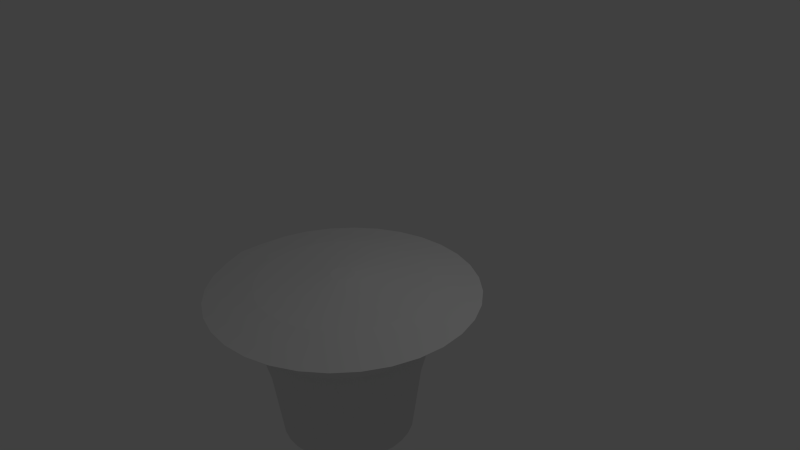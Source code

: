 # Source: Bullet-flat.blend  (saved by Blender 2.65.0; exported with 4.5.12 LTS)
import bpy
from mathutils import Matrix  # noqa: F401  (used for matrix-valued properties, if any)

bpy.ops.wm.read_factory_settings(use_empty=True)
scene = bpy.context.scene
scene.name = 'Scene'

# ---- collections
col_collection_1 = bpy.data.collections.new('Collection 1'); scene.collection.children.link(col_collection_1)

# ---- world
world_world = bpy.data.worlds.new('World'); scene.world = world_world
world_world.color = (0.05088, 0.05088, 0.05088)
world_world.use_sun_shadow = False
world_world.sun_shadow_jitter_overblur = 0.0
world_world.cycles.sampling_method = 'MANUAL'
world_world.cycles.sample_map_resolution = 256

# ---- cameras
cam_camera = bpy.data.cameras.new('Camera')
cam_camera.clip_end = 100.0
cam_camera.lens = 35.0
cam_camera.sensor_width = 32.0
cam_camera.sensor_height = 18.0
cam_camera.ortho_scale = 7.314
cam_camera.dof.focus_distance = 0.0
cam_camera.dof.aperture_fstop = 128.0

# ---- lights
light_lamp = bpy.data.lights.new('Lamp', 'POINT')
light_lamp.transmission_factor = 0.0
light_lamp.cutoff_distance = 30.0
light_lamp.energy = 100.0
light_lamp.shadow_buffer_clip_start = 1.001
light_lamp.shadow_soft_size = 0.1
light_lamp.shadow_maximum_resolution = 0.006
light_lamp.use_absolute_resolution = True
light_lamp.cycles.use_multiple_importance_sampling = False

# ---- meshes
me_cone_001 = bpy.data.meshes.new('Cone.001')
me_cone_001.from_pydata([(-0.6103, 0.5995, -0.5939), (-0.6103, 0.4509, -1.154), (-0.6103, 0.3281, -2.055), (-0.4392, 0.3112, -2.055), (-0.2746, 0.2613, -2.055), (-0.1229, 0.1802, -2.055), (0.009998, 0.07115, -2.055), (0.1191, -0.06178, -2.055), (0.2002, -0.2134, -2.055), (0.2501, -0.378, -2.055), (0.2669, -0.5491, -2.055), (0.2501, -0.7203, -2.055), (0.2002, -0.8848, -2.055), (0.1191, -1.036, -2.055), (0.009998, -1.169, -2.055), (-0.1229, -1.279, -2.055), (-0.2746, -1.36, -2.055), (-0.4392, -1.41, -2.055), (-0.6103, -1.426, -2.055), (-0.7814, -1.41, -2.055), (-0.946, -1.36, -2.055), (-1.098, -1.279, -2.055), (-1.231, -1.169, -2.055), (-1.34, -1.036, -2.055), (-1.421, -0.8848, -2.055), (-1.471, -0.7203, -2.055), (-1.488, -0.5491, -2.055), (-1.471, -0.378, -2.055), (-1.421, -0.2134, -2.055), (-1.34, -0.06178, -2.055), (-1.231, 0.07115, -2.055), (-1.098, 0.1802, -2.055), (-0.946, 0.2613, -2.055), (-0.7814, 0.3112, -2.055), (-0.6103, 0.9407, -0.2622), (-0.6103, 1.21, -0.06432), (-0.6103, 0.5778, 0.05596), (-0.6103, -0.3945, 0.1772), (-0.5801, -0.3975, 0.1772), (-0.3904, 0.5561, 0.05596), (-0.267, 1.177, -0.06432), (-0.3196, 0.912, -0.2622), (-0.3862, 0.5775, -0.5939), (-0.4152, 0.4316, -1.154), (-0.5511, -0.4063, 0.1772), (-0.179, 0.492, 0.05596), (0.06306, 1.076, -0.06432), (-0.04017, 0.8273, -0.2622), (-0.1707, 0.5121, -0.5939), (-0.2276, 0.3747, -1.154), (-0.5244, -0.4206, 0.1772), (0.01578, 0.3878, 0.05596), (0.3673, 0.9139, -0.06432), (0.2174, 0.6896, -0.2622), (0.02788, 0.406, -0.5939), (-0.05472, 0.2823, -1.154), (-0.5009, -0.4398, 0.1772), (0.1865, 0.2477, 0.05596), (0.6339, 0.6951, -0.06432), (0.4432, 0.5043, -0.2622), (0.202, 0.2631, -0.5939), (0.09681, 0.158, -1.154), (-0.4817, -0.4632, 0.1772), (0.3267, 0.07693, 0.05596), (0.8527, 0.4284, -0.06432), (0.6284, 0.2786, -0.2622), (0.3448, 0.08904, -0.5939), (0.2212, 0.00643, -1.154), (-0.4674, -0.49, 0.1772), (0.4308, -0.1179, 0.05596), (1.015, 0.1242, -0.06432), (0.7661, 0.02098, -0.2622), (0.451, -0.1096, -0.5939), (0.3136, -0.1665, -1.154), (-0.4586, -0.519, 0.1772), (0.495, -0.3293, 0.05596), (1.115, -0.2059, -0.06432), (0.8509, -0.2585, -0.2622), (0.5163, -0.325, -0.5939), (0.3705, -0.354, -1.154), (-0.4557, -0.5491, 0.1772), (0.5166, -0.5491, 0.05596), (1.149, -0.5491, -0.06432), (0.8795, -0.5491, -0.2622), (0.5384, -0.5491, -0.5939), (0.3897, -0.5491, -1.154), (-0.4586, -0.5793, 0.1772), (0.495, -0.769, 0.05596), (1.115, -0.8924, -0.06432), (0.8509, -0.8398, -0.2622), (0.5163, -0.7732, -0.5939), (0.3705, -0.7442, -1.154), (-0.4674, -0.6083, 0.1772), (0.4308, -0.9804, 0.05596), (1.015, -1.222, -0.06432), (0.7661, -1.119, -0.2622), (0.451, -0.9887, -0.5939), (0.3136, -0.9318, -1.154), (-0.4817, -0.6351, 0.1772), (0.3267, -1.175, 0.05596), (0.8527, -1.527, -0.06432), (0.6284, -1.377, -0.2622), (0.3448, -1.187, -0.5939), (0.2212, -1.105, -1.154), (-0.5009, -0.6585, 0.1772), (0.1865, -1.346, 0.05596), (0.6339, -1.793, -0.06432), (0.4432, -1.603, -0.2622), (0.202, -1.361, -0.5939), (0.09681, -1.256, -1.154), (-0.5244, -0.6777, 0.1772), (0.01578, -1.486, 0.05596), (0.3673, -2.012, -0.06432), (0.2174, -1.788, -0.2622), (0.02788, -1.504, -0.5939), (-0.05472, -1.381, -1.154), (-0.5511, -0.692, 0.1772), (-0.179, -1.59, 0.05596), (0.06306, -2.175, -0.06432), (-0.04017, -1.926, -0.2622), (-0.1707, -1.61, -0.5939), (-0.2276, -1.473, -1.154), (-0.5801, -0.7008, 0.1772), (-0.3904, -1.654, 0.05596), (-0.267, -2.275, -0.06432), (-0.3196, -2.01, -0.2622), (-0.3862, -1.676, -0.5939), (-0.4152, -1.53, -1.154), (-0.6103, -0.7038, 0.1772), (-0.6103, -1.676, 0.05596), (-0.6103, -2.309, -0.06432), (-0.6103, -2.039, -0.2622), (-0.6103, -1.698, -0.5939), (-0.6103, -1.549, -1.154), (-0.6405, -0.7008, 0.1772), (-0.8301, -1.654, 0.05596), (-0.9536, -2.275, -0.06432), (-0.9009, -2.01, -0.2622), (-0.8344, -1.676, -0.5939), (-0.8054, -1.53, -1.154), (-0.6695, -0.692, 0.1772), (-1.042, -1.59, 0.05596), (-1.284, -2.175, -0.06432), (-1.18, -1.926, -0.2622), (-1.05, -1.61, -0.5939), (-0.993, -1.473, -1.154), (-0.6962, -0.6777, 0.1772), (-1.236, -1.486, 0.05596), (-1.588, -2.012, -0.06432), (-1.438, -1.788, -0.2622), (-1.248, -1.504, -0.5939), (-1.166, -1.381, -1.154), (-0.7196, -0.6585, 0.1772), (-1.407, -1.346, 0.05596), (-1.854, -1.793, -0.06432), (-1.664, -1.603, -0.2622), (-1.423, -1.361, -0.5939), (-1.317, -1.256, -1.154), (-0.7389, -0.6351, 0.1772), (-1.547, -1.175, 0.05596), (-2.073, -1.527, -0.06432), (-1.849, -1.377, -0.2622), (-1.565, -1.187, -0.5939), (-1.442, -1.105, -1.154), (-0.7532, -0.6083, 0.1772), (-1.651, -0.9804, 0.05596), (-2.236, -1.222, -0.06432), (-1.987, -1.119, -0.2622), (-1.672, -0.9887, -0.5939), (-1.534, -0.9318, -1.154), (-0.762, -0.5793, 0.1772), (-1.716, -0.769, 0.05596), (-2.365, -0.8924, -0.05724), (-2.071, -0.8398, -0.2622), (-1.737, -0.7732, -0.5939), (-1.591, -0.7442, -1.154), (-0.7649, -0.5491, 0.1772), (-1.737, -0.5491, 0.05596), (-2.37, -0.5491, -0.06432), (-2.1, -0.5491, -0.2622), (-1.759, -0.5491, -0.5939), (-1.61, -0.5491, -1.154), (-0.762, -0.519, 0.1772), (-1.716, -0.3293, 0.05596), (-2.336, -0.2059, -0.06432), (-2.071, -0.2585, -0.2622), (-1.737, -0.325, -0.5939), (-1.591, -0.354, -1.154), (-0.7532, -0.49, 0.1772), (-1.651, -0.1179, 0.05596), (-2.236, 0.1242, -0.06432), (-1.987, 0.02098, -0.2622), (-1.672, -0.1096, -0.5939), (-1.534, -0.1665, -1.154), (-0.7389, -0.4632, 0.1772), (-1.547, 0.07693, 0.05596), (-2.073, 0.4284, -0.06432), (-1.849, 0.2786, -0.2622), (-1.565, 0.08904, -0.5939), (-1.442, 0.006431, -1.154), (-0.7196, -0.4398, 0.1772), (-1.407, 0.2477, 0.05596), (-1.854, 0.6951, -0.06432), (-1.664, 0.5043, -0.2622), (-1.423, 0.2631, -0.5939), (-1.317, 0.158, -1.154), (-0.6962, -0.4206, 0.1772), (-1.236, 0.3878, 0.05596), (-1.588, 0.9139, -0.06432), (-1.438, 0.6896, -0.2622), (-1.248, 0.406, -0.5939), (-1.166, 0.2823, -1.154), (-0.6695, -0.4063, 0.1772), (-1.042, 0.492, 0.05596), (-1.284, 1.076, -0.06432), (-1.18, 0.8273, -0.2622), (-1.05, 0.5121, -0.5939), (-0.993, 0.3747, -1.154), (-0.6405, -0.3975, 0.1772), (-0.8301, 0.5561, 0.05596), (-0.9536, 1.177, -0.06432), (-0.9009, 0.912, -0.2622), (-0.8344, 0.5775, -0.5939), (-0.8054, 0.4316, -1.154)], [], [(12, 97, 103, 13), (57, 56, 62, 63), (87, 86, 92, 93), (7, 67, 73, 8), (88, 87, 93, 94), (59, 58, 64, 65), (89, 88, 94, 95), (60, 59, 65, 66), (90, 89, 95, 96), (61, 60, 66, 67), (91, 90, 96, 97), (6, 61, 67, 7), (11, 91, 97, 12), (51, 50, 56, 57), (81, 80, 86, 87), (52, 51, 57, 58), (82, 81, 87, 88), (53, 52, 58, 59), (83, 82, 88, 89), (54, 53, 59, 60), (84, 83, 89, 90), (55, 54, 60, 61), (85, 84, 90, 91), (5, 55, 61, 6), (10, 85, 91, 11), (45, 44, 50, 51), (75, 74, 80, 81), (46, 45, 51, 52), (76, 75, 81, 82), (47, 46, 52, 53), (77, 76, 82, 83), (48, 47, 53, 54), (78, 77, 83, 84), (49, 48, 54, 55), (79, 78, 84, 85), (4, 49, 55, 5), (9, 79, 85, 10), (39, 38, 44, 45), (69, 68, 74, 75), (40, 39, 45, 46), (70, 69, 75, 76), (41, 40, 46, 47), (71, 70, 76, 77), (42, 41, 47, 48), (72, 71, 77, 78), (43, 42, 48, 49), (73, 72, 78, 79), (3, 43, 49, 4), (8, 73, 79, 9), (36, 37, 38, 39), (63, 62, 68, 69), (35, 36, 39, 40), (64, 63, 69, 70), (34, 35, 40, 41), (65, 64, 70, 71), (0, 34, 41, 42), (66, 65, 71, 72), (1, 0, 42, 43), (67, 66, 72, 73), (2, 1, 43, 3), (97, 96, 102, 103), (58, 57, 63, 64), (2, 3, 4, 5, 6, 7, 8, 9, 10, 11, 12, 13, 14, 15, 16, 17, 18, 19, 20, 21, 22, 23, 24, 25, 26, 27, 28, 29, 30, 31, 32, 33), (96, 95, 101, 102), (95, 94, 100, 101), (94, 93, 99, 100), (93, 92, 98, 99), (13, 103, 109, 14), (103, 102, 108, 109), (102, 101, 107, 108), (101, 100, 106, 107), (100, 99, 105, 106), (99, 98, 104, 105), (14, 109, 115, 15), (109, 108, 114, 115), (108, 107, 113, 114), (107, 106, 112, 113), (106, 105, 111, 112), (105, 104, 110, 111), (15, 115, 121, 16), (115, 114, 120, 121), (114, 113, 119, 120), (113, 112, 118, 119), (112, 111, 117, 118), (111, 110, 116, 117), (16, 121, 127, 17), (121, 120, 126, 127), (120, 119, 125, 126), (119, 118, 124, 125), (118, 117, 123, 124), (117, 116, 122, 123), (17, 127, 133, 18), (127, 126, 132, 133), (126, 125, 131, 132), (125, 124, 130, 131), (124, 123, 129, 130), (123, 122, 128, 129), (18, 133, 139, 19), (133, 132, 138, 139), (132, 131, 137, 138), (131, 130, 136, 137), (130, 129, 135, 136), (129, 128, 134, 135), (19, 139, 145, 20), (139, 138, 144, 145), (138, 137, 143, 144), (137, 136, 142, 143), (136, 135, 141, 142), (135, 134, 140, 141), (20, 145, 151, 21), (145, 144, 150, 151), (144, 143, 149, 150), (143, 142, 148, 149), (142, 141, 147, 148), (141, 140, 146, 147), (21, 151, 157, 22), (151, 150, 156, 157), (150, 149, 155, 156), (149, 148, 154, 155), (148, 147, 153, 154), (147, 146, 152, 153), (22, 157, 163, 23), (157, 156, 162, 163), (156, 155, 161, 162), (155, 154, 160, 161), (154, 153, 159, 160), (153, 152, 158, 159), (23, 163, 169, 24), (163, 162, 168, 169), (162, 161, 167, 168), (161, 160, 166, 167), (160, 159, 165, 166), (159, 158, 164, 165), (24, 169, 175, 25), (169, 168, 174, 175), (168, 167, 173, 174), (167, 166, 172, 173), (166, 165, 171, 172), (165, 164, 170, 171), (25, 175, 181, 26), (175, 174, 180, 181), (174, 173, 179, 180), (173, 172, 178, 179), (172, 171, 177, 178), (171, 170, 176, 177), (26, 181, 187, 27), (181, 180, 186, 187), (180, 179, 185, 186), (179, 178, 184, 185), (178, 177, 183, 184), (177, 176, 182, 183), (27, 187, 193, 28), (187, 186, 192, 193), (186, 185, 191, 192), (185, 184, 190, 191), (184, 183, 189, 190), (183, 182, 188, 189), (28, 193, 199, 29), (193, 192, 198, 199), (192, 191, 197, 198), (191, 190, 196, 197), (190, 189, 195, 196), (189, 188, 194, 195), (29, 199, 205, 30), (199, 198, 204, 205), (198, 197, 203, 204), (197, 196, 202, 203), (196, 195, 201, 202), (195, 194, 200, 201), (30, 205, 211, 31), (205, 204, 210, 211), (204, 203, 209, 210), (203, 202, 208, 209), (202, 201, 207, 208), (201, 200, 206, 207), (31, 211, 217, 32), (211, 210, 216, 217), (210, 209, 215, 216), (209, 208, 214, 215), (208, 207, 213, 214), (207, 206, 212, 213), (33, 223, 1, 2), (223, 222, 0, 1), (222, 221, 34, 0), (221, 220, 35, 34), (220, 219, 36, 35), (219, 218, 37, 36), (32, 217, 223, 33), (217, 216, 222, 223), (216, 215, 221, 222), (215, 214, 220, 221), (214, 213, 219, 220), (213, 212, 218, 219), (37, 218, 212, 206, 200, 194, 188, 182, 176, 170, 164, 158, 152, 146, 140, 134, 128, 122, 116, 110, 104, 98, 92, 86, 80, 74, 68, 62, 56, 50, 44, 38)])
me_cone_001.use_remesh_preserve_volume = False
me_cone_001.use_remesh_preserve_attributes = False
me_cone_001.use_mirror_vertex_groups = False
me_cone_001.update()

# ---- objects
ob_cone = bpy.data.objects.new('Cone', me_cone_001)
ob_lamp = bpy.data.objects.new('Lamp', light_lamp)
ob_camera = bpy.data.objects.new('Camera', cam_camera)

# ---- transforms, parenting, visibility, modifiers, constraints
ob_cone.location = (0.6358, 0.001646, -0.2348)
ob_cone.lineart.crease_threshold = 0.0
ob_lamp.location = (4.076, 1.005, 5.904)
ob_lamp.rotation_euler = (0.6503, 0.05522, 1.866)
ob_lamp.lock_rotations_4d = False
ob_lamp.empty_display_type = 'ARROWS'
ob_lamp.color = (0.0, 0.0, 0.0, 0.0)
ob_lamp.lineart.crease_threshold = 0.0
ob_camera.location = (7.481, -6.508, 5.344)
ob_camera.rotation_euler = (1.109, 0.01082, 0.8149)
ob_camera.lock_rotations_4d = False
ob_camera.empty_display_type = 'ARROWS'
ob_camera.color = (0.0, 0.0, 0.0, 0.0)
ob_camera.display_type = 'WIRE'
ob_camera.lineart.crease_threshold = 0.0

# ---- collection membership
col_collection_1.objects.link(ob_cone)
col_collection_1.objects.link(ob_lamp)
col_collection_1.objects.link(ob_camera)

# ---- scene / render settings (as saved in the file)
scene.camera = ob_camera
scene.frame_start = 1; scene.frame_end = 250; scene.frame_set(1)
scene.render.engine = 'BLENDER_EEVEE_NEXT'
scene.render.image_settings.color_mode = 'RGB'
scene.render.image_settings.compression = 90
scene.render.resolution_percentage = 50
scene.render.dither_intensity = 0.0
scene.render.bake_margin = 2
scene.render.bake_bias = 0.0
scene.cycles.use_denoising = False
scene.cycles.samples = 10
scene.cycles.sampling_pattern = 'TABULATED_SOBOL'
scene.cycles.light_sampling_threshold = 0.0
scene.cycles.use_adaptive_sampling = False
scene.cycles.use_light_tree = False
scene.cycles.blur_glossy = 0.0
scene.cycles.volume_bounces = 1
scene.cycles.pixel_filter_type = 'GAUSSIAN'
scene.cycles.sample_clamp_indirect = 0.0
scene.view_settings.view_transform = 'Standard'
bpy.context.view_layer.update()

